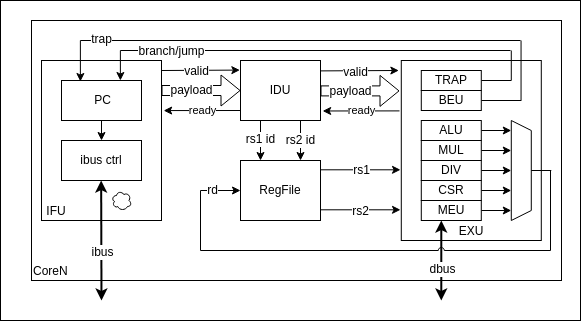

The diagram above was exported from draw.io. Its source (the exported page's mxGraphModel, read from the mxfile embedded in the PNG):
<mxGraphModel dx="1913" dy="820" grid="1" gridSize="10" guides="1" tooltips="1" connect="1" arrows="1" fold="1" page="1" pageScale="1" pageWidth="850" pageHeight="1100" math="0" shadow="0">
  <root>
    <mxCell id="0" />
    <mxCell id="1" parent="0" />
    <mxCell id="86" value="" style="rounded=0;whiteSpace=wrap;html=1;" parent="1" vertex="1">
      <mxGeometry x="80" y="120" width="580" height="320" as="geometry" />
    </mxCell>
    <mxCell id="85" value="&lt;font style=&quot;font-size: 12px;&quot;&gt;CoreN&lt;/font&gt;" style="rounded=0;whiteSpace=wrap;html=1;align=left;verticalAlign=bottom;fontSize=12;" parent="1" vertex="1">
      <mxGeometry x="111" y="140" width="530" height="260" as="geometry" />
    </mxCell>
    <mxCell id="74" value="" style="endArrow=none;html=1;fontFamily=Helvetica;fontSize=12;fontColor=default;" parent="1" edge="1">
      <mxGeometry width="50" height="50" relative="1" as="geometry">
        <mxPoint x="630" y="370" as="sourcePoint" />
        <mxPoint x="630" y="290" as="targetPoint" />
      </mxGeometry>
    </mxCell>
    <mxCell id="87" value="&lt;font style=&quot;font-size: 12px;&quot;&gt;&amp;nbsp;IFU&lt;/font&gt;" style="rounded=0;whiteSpace=wrap;html=1;align=left;verticalAlign=bottom;fontSize=12;" vertex="1" parent="1">
      <mxGeometry x="121" y="180" width="120" height="160" as="geometry" />
    </mxCell>
    <mxCell id="88" value="&amp;nbsp;PC" style="rounded=0;whiteSpace=wrap;html=1;fontSize=12;" vertex="1" parent="1">
      <mxGeometry x="141" y="200" width="80" height="40" as="geometry" />
    </mxCell>
    <mxCell id="89" value="" style="endArrow=classic;startArrow=classic;html=1;fontSize=12;strokeWidth=2;" edge="1" parent="1">
      <mxGeometry width="50" height="50" relative="1" as="geometry">
        <mxPoint x="181" y="420" as="sourcePoint" />
        <mxPoint x="180.66000000000008" y="300" as="targetPoint" />
      </mxGeometry>
    </mxCell>
    <mxCell id="90" value="ibus" style="edgeLabel;html=1;align=center;verticalAlign=middle;resizable=0;points=[];fontSize=12;" vertex="1" connectable="0" parent="89">
      <mxGeometry x="-0.2" y="-1" relative="1" as="geometry">
        <mxPoint as="offset" />
      </mxGeometry>
    </mxCell>
    <mxCell id="91" value="ibus ctrl" style="rounded=0;whiteSpace=wrap;html=1;fontSize=12;" vertex="1" parent="1">
      <mxGeometry x="141" y="260" width="80" height="40" as="geometry" />
    </mxCell>
    <mxCell id="92" value="" style="endArrow=classic;html=1;fontSize=12;entryX=0.5;entryY=0;entryDx=0;entryDy=0;exitX=0.5;exitY=1;exitDx=0;exitDy=0;" edge="1" parent="1" source="88" target="91">
      <mxGeometry width="50" height="50" relative="1" as="geometry">
        <mxPoint x="201" y="240" as="sourcePoint" />
        <mxPoint x="251" y="175" as="targetPoint" />
      </mxGeometry>
    </mxCell>
    <mxCell id="95" value="" style="ellipse;shape=cloud;whiteSpace=wrap;html=1;fontSize=12;" vertex="1" parent="1">
      <mxGeometry x="191" y="310" width="20" height="20" as="geometry" />
    </mxCell>
    <mxCell id="96" value="&lt;font style=&quot;font-size: 12px;&quot;&gt;IDU&lt;/font&gt;" style="rounded=0;whiteSpace=wrap;html=1;align=center;verticalAlign=middle;fontSize=12;" vertex="1" parent="1">
      <mxGeometry x="320" y="180" width="80" height="60" as="geometry" />
    </mxCell>
    <mxCell id="97" value="" style="endArrow=classic;html=1;entryX=-0.008;entryY=0.16;entryDx=0;entryDy=0;entryPerimeter=0;" edge="1" parent="1" target="96">
      <mxGeometry width="50" height="50" relative="1" as="geometry">
        <mxPoint x="241" y="190" as="sourcePoint" />
        <mxPoint x="291" y="140" as="targetPoint" />
      </mxGeometry>
    </mxCell>
    <mxCell id="99" value="valid" style="edgeLabel;html=1;align=center;verticalAlign=middle;resizable=0;points=[];fontSize=12;" vertex="1" connectable="0" parent="97">
      <mxGeometry x="-0.1299" y="-1" relative="1" as="geometry">
        <mxPoint as="offset" />
      </mxGeometry>
    </mxCell>
    <mxCell id="98" value="ready" style="endArrow=classic;html=1;entryX=1.018;entryY=0.313;entryDx=0;entryDy=0;entryPerimeter=0;" edge="1" parent="1" target="87">
      <mxGeometry width="50" height="50" relative="1" as="geometry">
        <mxPoint x="320" y="230" as="sourcePoint" />
        <mxPoint x="370" y="180" as="targetPoint" />
      </mxGeometry>
    </mxCell>
    <mxCell id="100" value="" style="shape=flexArrow;endArrow=classic;html=1;fontSize=12;entryX=0;entryY=0.5;entryDx=0;entryDy=0;" edge="1" parent="1" target="96">
      <mxGeometry width="50" height="50" relative="1" as="geometry">
        <mxPoint x="241" y="210" as="sourcePoint" />
        <mxPoint x="291" y="160" as="targetPoint" />
      </mxGeometry>
    </mxCell>
    <mxCell id="101" value="payload" style="edgeLabel;html=1;align=center;verticalAlign=middle;resizable=0;points=[];fontSize=12;" vertex="1" connectable="0" parent="100">
      <mxGeometry x="0.1525" y="-3" relative="1" as="geometry">
        <mxPoint x="-16" y="-3" as="offset" />
      </mxGeometry>
    </mxCell>
    <mxCell id="102" value="&lt;font style=&quot;font-size: 12px;&quot;&gt;EXU&lt;/font&gt;" style="rounded=0;whiteSpace=wrap;html=1;align=center;verticalAlign=bottom;fontSize=12;shadow=0;fillColor=default;" vertex="1" parent="1">
      <mxGeometry x="480.79" y="180" width="140" height="180" as="geometry" />
    </mxCell>
    <mxCell id="105" style="edgeStyle=none;html=1;fontSize=12;" edge="1" parent="1" source="106">
      <mxGeometry relative="1" as="geometry">
        <mxPoint x="590.79" y="250" as="targetPoint" />
      </mxGeometry>
    </mxCell>
    <mxCell id="106" value="&lt;font style=&quot;font-size: 12px;&quot;&gt;ALU&lt;/font&gt;" style="rounded=0;whiteSpace=wrap;html=1;align=center;verticalAlign=middle;fontSize=12;" vertex="1" parent="1">
      <mxGeometry x="500.78999999999996" y="240" width="60" height="20" as="geometry" />
    </mxCell>
    <mxCell id="107" style="edgeStyle=none;html=1;fontSize=12;" edge="1" parent="1" source="108">
      <mxGeometry relative="1" as="geometry">
        <mxPoint x="590.79" y="330" as="targetPoint" />
      </mxGeometry>
    </mxCell>
    <mxCell id="108" value="&lt;font style=&quot;font-size: 12px;&quot;&gt;MEU&lt;/font&gt;" style="rounded=0;whiteSpace=wrap;html=1;align=center;verticalAlign=middle;fontSize=12;" vertex="1" parent="1">
      <mxGeometry x="500.78999999999996" y="320" width="60" height="20" as="geometry" />
    </mxCell>
    <mxCell id="109" style="html=1;fontSize=12;endArrow=none;endFill=0;" edge="1" parent="1" source="110">
      <mxGeometry relative="1" as="geometry">
        <mxPoint x="590.79" y="200" as="targetPoint" />
      </mxGeometry>
    </mxCell>
    <mxCell id="110" value="&lt;font style=&quot;font-size: 12px;&quot;&gt;TRAP&lt;/font&gt;" style="rounded=0;whiteSpace=wrap;html=1;align=center;verticalAlign=middle;fontSize=12;" vertex="1" parent="1">
      <mxGeometry x="500.78999999999996" y="190" width="60" height="20" as="geometry" />
    </mxCell>
    <mxCell id="111" style="edgeStyle=none;html=1;fontSize=12;" edge="1" parent="1" source="112">
      <mxGeometry relative="1" as="geometry">
        <mxPoint x="590.79" y="310" as="targetPoint" />
      </mxGeometry>
    </mxCell>
    <mxCell id="112" value="&lt;font style=&quot;font-size: 12px;&quot;&gt;CSR&lt;/font&gt;" style="rounded=0;whiteSpace=wrap;html=1;align=center;verticalAlign=middle;fontSize=12;" vertex="1" parent="1">
      <mxGeometry x="500.78999999999996" y="300" width="60" height="20" as="geometry" />
    </mxCell>
    <mxCell id="113" style="edgeStyle=none;html=1;fontSize=12;" edge="1" parent="1" source="114">
      <mxGeometry relative="1" as="geometry">
        <mxPoint x="590.79" y="290" as="targetPoint" />
      </mxGeometry>
    </mxCell>
    <mxCell id="114" value="&lt;font style=&quot;font-size: 12px;&quot;&gt;DIV&lt;/font&gt;" style="rounded=0;whiteSpace=wrap;html=1;align=center;verticalAlign=middle;fontSize=12;" vertex="1" parent="1">
      <mxGeometry x="500.78999999999996" y="280" width="60" height="20" as="geometry" />
    </mxCell>
    <mxCell id="115" style="edgeStyle=none;html=1;fontSize=12;" edge="1" parent="1" source="116">
      <mxGeometry relative="1" as="geometry">
        <mxPoint x="590.79" y="270" as="targetPoint" />
      </mxGeometry>
    </mxCell>
    <mxCell id="116" value="&lt;font style=&quot;font-size: 12px;&quot;&gt;MUL&lt;/font&gt;" style="rounded=0;whiteSpace=wrap;html=1;align=center;verticalAlign=middle;fontSize=12;" vertex="1" parent="1">
      <mxGeometry x="500.78999999999996" y="260" width="60" height="20" as="geometry" />
    </mxCell>
    <mxCell id="117" style="html=1;fontSize=12;endArrow=none;endFill=0;strokeColor=default;jumpStyle=arc;" edge="1" parent="1" source="118">
      <mxGeometry relative="1" as="geometry">
        <mxPoint x="600.79" y="220" as="targetPoint" />
      </mxGeometry>
    </mxCell>
    <mxCell id="118" value="&lt;font style=&quot;font-size: 12px;&quot;&gt;BEU&lt;/font&gt;" style="rounded=0;whiteSpace=wrap;html=1;align=center;verticalAlign=middle;fontSize=12;" vertex="1" parent="1">
      <mxGeometry x="500.78999999999996" y="210" width="60" height="20" as="geometry" />
    </mxCell>
    <mxCell id="119" value="" style="group;fontSize=12;" vertex="1" connectable="0" parent="1">
      <mxGeometry x="590.79" y="240" width="20" height="100" as="geometry" />
    </mxCell>
    <mxCell id="120" value="" style="endArrow=none;html=1;fontSize=12;" edge="1" parent="119">
      <mxGeometry width="50" height="50" relative="1" as="geometry">
        <mxPoint y="100" as="sourcePoint" />
        <mxPoint as="targetPoint" />
      </mxGeometry>
    </mxCell>
    <mxCell id="121" value="" style="endArrow=none;html=1;fontSize=12;" edge="1" parent="119">
      <mxGeometry width="50" height="50" relative="1" as="geometry">
        <mxPoint x="20" y="90" as="sourcePoint" />
        <mxPoint x="20" y="10" as="targetPoint" />
      </mxGeometry>
    </mxCell>
    <mxCell id="122" value="" style="endArrow=none;html=1;fontSize=12;" edge="1" parent="119">
      <mxGeometry width="50" height="50" relative="1" as="geometry">
        <mxPoint as="sourcePoint" />
        <mxPoint x="20" y="10" as="targetPoint" />
      </mxGeometry>
    </mxCell>
    <mxCell id="123" value="" style="endArrow=none;html=1;fontSize=12;" edge="1" parent="119">
      <mxGeometry width="50" height="50" relative="1" as="geometry">
        <mxPoint y="100" as="sourcePoint" />
        <mxPoint x="20" y="90" as="targetPoint" />
      </mxGeometry>
    </mxCell>
    <mxCell id="124" value="" style="endArrow=none;html=1;fontSize=12;" edge="1" parent="1">
      <mxGeometry width="50" height="50" relative="1" as="geometry">
        <mxPoint x="610.79" y="290" as="sourcePoint" />
        <mxPoint x="630.79" y="290" as="targetPoint" />
      </mxGeometry>
    </mxCell>
    <mxCell id="128" value="" style="endArrow=classic;startArrow=classic;html=1;fontSize=12;strokeWidth=2;" edge="1" parent="1">
      <mxGeometry width="50" height="50" relative="1" as="geometry">
        <mxPoint x="520.79" y="420" as="sourcePoint" />
        <mxPoint x="520.79" y="340" as="targetPoint" />
      </mxGeometry>
    </mxCell>
    <mxCell id="129" value="dbus" style="edgeLabel;html=1;align=center;verticalAlign=middle;resizable=0;points=[];fontSize=12;" vertex="1" connectable="0" parent="128">
      <mxGeometry x="-0.2" y="-1" relative="1" as="geometry">
        <mxPoint as="offset" />
      </mxGeometry>
    </mxCell>
    <mxCell id="130" value="" style="endArrow=classic;html=1;entryX=-0.008;entryY=0.16;entryDx=0;entryDy=0;entryPerimeter=0;" edge="1" parent="1">
      <mxGeometry width="50" height="50" relative="1" as="geometry">
        <mxPoint x="399.9999999999998" y="190.39999999999998" as="sourcePoint" />
        <mxPoint x="478.3600000000001" y="190.0000000000001" as="targetPoint" />
      </mxGeometry>
    </mxCell>
    <mxCell id="131" value="valid" style="edgeLabel;html=1;align=center;verticalAlign=middle;resizable=0;points=[];fontSize=12;" vertex="1" connectable="0" parent="130">
      <mxGeometry x="-0.1299" y="-1" relative="1" as="geometry">
        <mxPoint as="offset" />
      </mxGeometry>
    </mxCell>
    <mxCell id="132" value="ready" style="endArrow=classic;html=1;entryX=1.018;entryY=0.313;entryDx=0;entryDy=0;entryPerimeter=0;" edge="1" parent="1">
      <mxGeometry width="50" height="50" relative="1" as="geometry">
        <mxPoint x="479" y="230.39999999999998" as="sourcePoint" />
        <mxPoint x="402.15999999999985" y="230.4799999999999" as="targetPoint" />
      </mxGeometry>
    </mxCell>
    <mxCell id="133" value="" style="shape=flexArrow;endArrow=classic;html=1;fontSize=12;entryX=0;entryY=0.5;entryDx=0;entryDy=0;" edge="1" parent="1">
      <mxGeometry width="50" height="50" relative="1" as="geometry">
        <mxPoint x="399.9999999999998" y="210.39999999999998" as="sourcePoint" />
        <mxPoint x="479" y="210.39999999999998" as="targetPoint" />
      </mxGeometry>
    </mxCell>
    <mxCell id="134" value="payload" style="edgeLabel;html=1;align=center;verticalAlign=middle;resizable=0;points=[];fontSize=12;" vertex="1" connectable="0" parent="133">
      <mxGeometry x="0.1525" y="-3" relative="1" as="geometry">
        <mxPoint x="-16" y="-3" as="offset" />
      </mxGeometry>
    </mxCell>
    <mxCell id="135" value="&lt;font style=&quot;font-size: 12px;&quot;&gt;RegFile&lt;/font&gt;" style="rounded=0;whiteSpace=wrap;html=1;align=center;verticalAlign=middle;fontSize=12;" vertex="1" parent="1">
      <mxGeometry x="320" y="280" width="80" height="60" as="geometry" />
    </mxCell>
    <mxCell id="136" value="" style="endArrow=classic;html=1;fontSize=12;exitX=0.75;exitY=0;exitDx=0;exitDy=0;entryX=0.75;entryY=0;entryDx=0;entryDy=0;" edge="1" parent="1" target="135">
      <mxGeometry width="50" height="50" relative="1" as="geometry">
        <mxPoint x="379.9999999999998" y="240" as="sourcePoint" />
        <mxPoint x="379.9999999999998" y="180" as="targetPoint" />
      </mxGeometry>
    </mxCell>
    <mxCell id="137" value="rs2 id" style="edgeLabel;html=1;align=center;verticalAlign=middle;resizable=0;points=[];fontSize=12;" vertex="1" connectable="0" parent="136">
      <mxGeometry x="-0.2857" y="2" relative="1" as="geometry">
        <mxPoint x="-2" y="5" as="offset" />
      </mxGeometry>
    </mxCell>
    <mxCell id="138" value="" style="endArrow=classic;html=1;fontSize=12;exitX=0.25;exitY=0;exitDx=0;exitDy=0;entryX=0.25;entryY=0;entryDx=0;entryDy=0;" edge="1" parent="1" target="135">
      <mxGeometry width="50" height="50" relative="1" as="geometry">
        <mxPoint x="339.9999999999998" y="240" as="sourcePoint" />
        <mxPoint x="339.9999999999998" y="180" as="targetPoint" />
      </mxGeometry>
    </mxCell>
    <mxCell id="139" value="rs1 id" style="edgeLabel;html=1;align=center;verticalAlign=middle;resizable=0;points=[];fontSize=12;" vertex="1" connectable="0" parent="138">
      <mxGeometry x="-0.2857" y="2" relative="1" as="geometry">
        <mxPoint x="-2" y="4" as="offset" />
      </mxGeometry>
    </mxCell>
    <mxCell id="140" value="" style="endArrow=classic;html=1;fontSize=12;" edge="1" parent="1">
      <mxGeometry width="50" height="50" relative="1" as="geometry">
        <mxPoint x="399.9999999999998" y="289.30999999999995" as="sourcePoint" />
        <mxPoint x="479.9999999999998" y="289.30999999999995" as="targetPoint" />
      </mxGeometry>
    </mxCell>
    <mxCell id="141" value="rs1" style="edgeLabel;html=1;align=center;verticalAlign=middle;resizable=0;points=[];fontSize=12;" vertex="1" connectable="0" parent="140">
      <mxGeometry x="0.1571" y="1" relative="1" as="geometry">
        <mxPoint x="-6" y="1" as="offset" />
      </mxGeometry>
    </mxCell>
    <mxCell id="142" value="" style="endArrow=classic;html=1;fontSize=12;" edge="1" parent="1">
      <mxGeometry width="50" height="50" relative="1" as="geometry">
        <mxPoint x="399.9999999999998" y="329.30999999999995" as="sourcePoint" />
        <mxPoint x="479.9999999999998" y="329.30999999999995" as="targetPoint" />
      </mxGeometry>
    </mxCell>
    <mxCell id="143" value="rs2" style="edgeLabel;html=1;align=center;verticalAlign=middle;resizable=0;points=[];fontSize=12;" vertex="1" connectable="0" parent="142">
      <mxGeometry x="0.2429" y="1" relative="1" as="geometry">
        <mxPoint x="-10" y="2" as="offset" />
      </mxGeometry>
    </mxCell>
    <mxCell id="146" value="" style="endArrow=classic;html=1;fontSize=12;entryX=0;entryY=0.5;entryDx=0;entryDy=0;" edge="1" parent="1" target="135">
      <mxGeometry width="50" height="50" relative="1" as="geometry">
        <mxPoint x="280" y="310" as="sourcePoint" />
        <mxPoint x="320" y="305" as="targetPoint" />
      </mxGeometry>
    </mxCell>
    <mxCell id="147" value="rd" style="edgeLabel;html=1;align=center;verticalAlign=middle;resizable=0;points=[];fontSize=12;" vertex="1" connectable="0" parent="146">
      <mxGeometry x="-0.4" relative="1" as="geometry">
        <mxPoint as="offset" />
      </mxGeometry>
    </mxCell>
    <mxCell id="76" value="" style="endArrow=none;html=1;fontSize=12;jumpStyle=arc;jumpSize=6;" parent="1" edge="1">
      <mxGeometry width="50" height="50" relative="1" as="geometry">
        <mxPoint x="280" y="370" as="sourcePoint" />
        <mxPoint x="630" y="370" as="targetPoint" />
      </mxGeometry>
    </mxCell>
    <mxCell id="148" value="" style="endArrow=none;html=1;fontSize=12;jumpStyle=arc;jumpSize=6;" edge="1" parent="1">
      <mxGeometry width="50" height="50" relative="1" as="geometry">
        <mxPoint x="280" y="370" as="sourcePoint" />
        <mxPoint x="280" y="310" as="targetPoint" />
      </mxGeometry>
    </mxCell>
    <mxCell id="66" value="" style="endArrow=none;html=1;fontSize=12;" parent="1" edge="1">
      <mxGeometry width="50" height="50" relative="1" as="geometry">
        <mxPoint x="159.88" y="160" as="sourcePoint" />
        <mxPoint x="600" y="160" as="targetPoint" />
      </mxGeometry>
    </mxCell>
    <mxCell id="151" value="trap" style="edgeLabel;html=1;align=center;verticalAlign=middle;resizable=0;points=[];fontSize=12;" vertex="1" connectable="0" parent="66">
      <mxGeometry x="-0.9352" y="1" relative="1" as="geometry">
        <mxPoint x="7" as="offset" />
      </mxGeometry>
    </mxCell>
    <mxCell id="68" value="" style="endArrow=none;html=1;fontSize=12;" parent="1" edge="1">
      <mxGeometry width="50" height="50" relative="1" as="geometry">
        <mxPoint x="600.55" y="220" as="sourcePoint" />
        <mxPoint x="600.55" y="160" as="targetPoint" />
      </mxGeometry>
    </mxCell>
    <mxCell id="69" value="" style="endArrow=none;html=1;fontSize=12;" parent="1" edge="1">
      <mxGeometry width="50" height="50" relative="1" as="geometry">
        <mxPoint x="199.88" y="170" as="sourcePoint" />
        <mxPoint x="590" y="170" as="targetPoint" />
      </mxGeometry>
    </mxCell>
    <mxCell id="153" value="branch/jump" style="edgeLabel;html=1;align=center;verticalAlign=middle;resizable=0;points=[];fontSize=12;" vertex="1" connectable="0" parent="69">
      <mxGeometry x="-0.9318" y="-1" relative="1" as="geometry">
        <mxPoint x="37" as="offset" />
      </mxGeometry>
    </mxCell>
    <mxCell id="70" value="" style="endArrow=none;html=1;fontSize=12;" parent="1" edge="1">
      <mxGeometry width="50" height="50" relative="1" as="geometry">
        <mxPoint x="590.79" y="200" as="sourcePoint" />
        <mxPoint x="590.79" y="170" as="targetPoint" />
      </mxGeometry>
    </mxCell>
    <mxCell id="11" value="" style="endArrow=classic;html=1;fontSize=12;" parent="1" edge="1">
      <mxGeometry width="50" height="50" relative="1" as="geometry">
        <mxPoint x="159.88" y="160" as="sourcePoint" />
        <mxPoint x="159.88" y="201" as="targetPoint" />
      </mxGeometry>
    </mxCell>
    <mxCell id="13" value="" style="endArrow=classic;html=1;fontSize=12;" parent="1" edge="1">
      <mxGeometry width="50" height="50" relative="1" as="geometry">
        <mxPoint x="199.88" y="170" as="sourcePoint" />
        <mxPoint x="199.88" y="200" as="targetPoint" />
      </mxGeometry>
    </mxCell>
  </root>
</mxGraphModel>